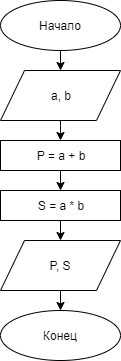

The diagram above was exported from draw.io. Its source (the exported page's mxGraphModel, read from the mxfile embedded in the PNG):
<mxGraphModel dx="1408" dy="699" grid="1" gridSize="10" guides="1" tooltips="1" connect="1" arrows="1" fold="1" page="1" pageScale="1" pageWidth="827" pageHeight="1169" math="0" shadow="0">
  <root>
    <mxCell id="0" />
    <mxCell id="1" parent="0" />
    <mxCell id="3ZUYYxrp3hZyNjReGtOF-60" value="Начало" style="ellipse;whiteSpace=wrap;html=1;" vertex="1" parent="1">
      <mxGeometry x="120" width="120" height="50" as="geometry" />
    </mxCell>
    <mxCell id="3ZUYYxrp3hZyNjReGtOF-63" value="Конец" style="ellipse;whiteSpace=wrap;html=1;" vertex="1" parent="1">
      <mxGeometry x="120" y="310" width="120" height="50" as="geometry" />
    </mxCell>
    <mxCell id="3ZUYYxrp3hZyNjReGtOF-64" value="" style="endArrow=classic;html=1;entryX=0.5;entryY=0;entryDx=0;entryDy=0;" edge="1" parent="1" source="3ZUYYxrp3hZyNjReGtOF-60">
      <mxGeometry width="50" height="50" relative="1" as="geometry">
        <mxPoint x="340" y="250" as="sourcePoint" />
        <mxPoint x="180" y="70" as="targetPoint" />
      </mxGeometry>
    </mxCell>
    <mxCell id="3ZUYYxrp3hZyNjReGtOF-65" value="a, b" style="shape=parallelogram;perimeter=parallelogramPerimeter;whiteSpace=wrap;html=1;" vertex="1" parent="1">
      <mxGeometry x="120" y="70" width="120" height="50" as="geometry" />
    </mxCell>
    <mxCell id="3ZUYYxrp3hZyNjReGtOF-69" value="" style="endArrow=classic;html=1;entryX=0.5;entryY=0;entryDx=0;entryDy=0;" edge="1" parent="1">
      <mxGeometry width="50" height="50" relative="1" as="geometry">
        <mxPoint x="180" y="120" as="sourcePoint" />
        <mxPoint x="180" y="140" as="targetPoint" />
        <Array as="points">
          <mxPoint x="180" y="130" />
        </Array>
      </mxGeometry>
    </mxCell>
    <mxCell id="3ZUYYxrp3hZyNjReGtOF-117" style="edgeStyle=orthogonalEdgeStyle;rounded=0;orthogonalLoop=1;jettySize=auto;html=1;exitX=0.5;exitY=1;exitDx=0;exitDy=0;entryX=0.5;entryY=0;entryDx=0;entryDy=0;" edge="1" parent="1" source="3ZUYYxrp3hZyNjReGtOF-76" target="3ZUYYxrp3hZyNjReGtOF-63">
      <mxGeometry relative="1" as="geometry" />
    </mxCell>
    <mxCell id="3ZUYYxrp3hZyNjReGtOF-76" value="P, S" style="shape=parallelogram;perimeter=parallelogramPerimeter;whiteSpace=wrap;html=1;" vertex="1" parent="1">
      <mxGeometry x="120" y="240" width="120" height="50" as="geometry" />
    </mxCell>
    <mxCell id="3ZUYYxrp3hZyNjReGtOF-114" style="edgeStyle=orthogonalEdgeStyle;rounded=0;orthogonalLoop=1;jettySize=auto;html=1;exitX=0.5;exitY=1;exitDx=0;exitDy=0;entryX=0.5;entryY=0;entryDx=0;entryDy=0;" edge="1" parent="1" source="3ZUYYxrp3hZyNjReGtOF-109" target="3ZUYYxrp3hZyNjReGtOF-112">
      <mxGeometry relative="1" as="geometry" />
    </mxCell>
    <mxCell id="3ZUYYxrp3hZyNjReGtOF-109" value="&lt;div&gt;P = a + b&lt;/div&gt;" style="rounded=0;whiteSpace=wrap;html=1;" vertex="1" parent="1">
      <mxGeometry x="120" y="140" width="120" height="30" as="geometry" />
    </mxCell>
    <mxCell id="3ZUYYxrp3hZyNjReGtOF-115" style="edgeStyle=orthogonalEdgeStyle;rounded=0;orthogonalLoop=1;jettySize=auto;html=1;exitX=0.5;exitY=1;exitDx=0;exitDy=0;entryX=0.5;entryY=0;entryDx=0;entryDy=0;" edge="1" parent="1" source="3ZUYYxrp3hZyNjReGtOF-112">
      <mxGeometry relative="1" as="geometry">
        <mxPoint x="180" y="240" as="targetPoint" />
      </mxGeometry>
    </mxCell>
    <mxCell id="3ZUYYxrp3hZyNjReGtOF-112" value="&lt;div&gt;S = a * b&lt;/div&gt;" style="rounded=0;whiteSpace=wrap;html=1;" vertex="1" parent="1">
      <mxGeometry x="120" y="190" width="120" height="30" as="geometry" />
    </mxCell>
  </root>
</mxGraphModel>